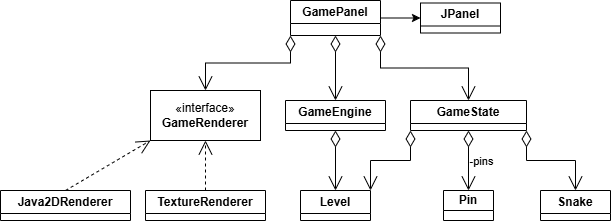

The diagram above was exported from draw.io. Its source (the exported page's mxGraphModel, read from the mxfile embedded in the PNG):
<mxGraphModel dx="1084" dy="592" grid="1" gridSize="10" guides="1" tooltips="1" connect="1" arrows="1" fold="1" page="1" pageScale="1" pageWidth="827" pageHeight="1169" math="0" shadow="0">
  <root>
    <mxCell id="0" />
    <mxCell id="1" parent="0" />
    <mxCell id="t3tnXg87mmtnjcQo6JCa-6" parent="1" style="swimlane;whiteSpace=wrap;html=1;startSize=23;" value="GamePanel" vertex="1">
      <mxGeometry height="35" width="90" x="360" y="30" as="geometry" />
    </mxCell>
    <mxCell id="t3tnXg87mmtnjcQo6JCa-8" parent="1" style="swimlane;whiteSpace=wrap;html=1;" value="JPanel" vertex="1">
      <mxGeometry height="30" width="80" x="490" y="32.5" as="geometry">
        <mxRectangle height="30" width="80" x="490" y="32.5" as="alternateBounds" />
      </mxGeometry>
    </mxCell>
    <mxCell id="t3tnXg87mmtnjcQo6JCa-9" edge="1" parent="1" source="t3tnXg87mmtnjcQo6JCa-6" style="endArrow=classic;html=1;rounded=0;exitX=1;exitY=0.5;exitDx=0;exitDy=0;entryX=0;entryY=0.5;entryDx=0;entryDy=0;" target="t3tnXg87mmtnjcQo6JCa-8" value="">
      <mxGeometry height="50" relative="1" width="50" as="geometry">
        <mxPoint x="500" y="85" as="sourcePoint" />
        <mxPoint x="550" y="35" as="targetPoint" />
      </mxGeometry>
    </mxCell>
    <mxCell id="t3tnXg87mmtnjcQo6JCa-10" parent="1" style="swimlane;whiteSpace=wrap;html=1;" value="GameState" vertex="1">
      <mxGeometry height="30" width="116" x="480" y="130" as="geometry" />
    </mxCell>
    <mxCell id="t3tnXg87mmtnjcQo6JCa-11" parent="1" style="swimlane;whiteSpace=wrap;html=1;" value="GameEngine" vertex="1">
      <mxGeometry height="30" width="100" x="355" y="130" as="geometry">
        <mxRectangle height="30" width="110" x="355" y="130" as="alternateBounds" />
      </mxGeometry>
    </mxCell>
    <mxCell id="t3tnXg87mmtnjcQo6JCa-12" parent="1" style="html=1;whiteSpace=wrap;" value="«interface»&lt;br&gt;&lt;b&gt;GameRenderer&lt;/b&gt;" vertex="1">
      <mxGeometry height="50" width="110" x="220" y="120" as="geometry" />
    </mxCell>
    <mxCell id="t3tnXg87mmtnjcQo6JCa-14" edge="1" parent="1" source="t3tnXg87mmtnjcQo6JCa-6" style="endArrow=open;html=1;endSize=12;startArrow=diamondThin;startSize=14;startFill=0;edgeStyle=orthogonalEdgeStyle;align=left;verticalAlign=bottom;rounded=0;exitX=0;exitY=1;exitDx=0;exitDy=0;" target="t3tnXg87mmtnjcQo6JCa-12" value="&lt;div&gt;&lt;br&gt;&lt;/div&gt;">
      <mxGeometry relative="1" x="-1" y="3" as="geometry">
        <mxPoint x="100" y="230" as="sourcePoint" />
        <mxPoint x="260" y="230" as="targetPoint" />
      </mxGeometry>
    </mxCell>
    <mxCell id="t3tnXg87mmtnjcQo6JCa-17" edge="1" parent="1" source="t3tnXg87mmtnjcQo6JCa-6" style="endArrow=open;html=1;endSize=12;startArrow=diamondThin;startSize=14;startFill=0;edgeStyle=orthogonalEdgeStyle;align=left;verticalAlign=bottom;rounded=0;exitX=0.5;exitY=1;exitDx=0;exitDy=0;entryX=0.5;entryY=0;entryDx=0;entryDy=0;" target="t3tnXg87mmtnjcQo6JCa-11" value="">
      <mxGeometry relative="1" x="-1" y="3" as="geometry">
        <mxPoint x="350" y="270" as="sourcePoint" />
        <mxPoint x="510" y="270" as="targetPoint" />
      </mxGeometry>
    </mxCell>
    <mxCell id="t3tnXg87mmtnjcQo6JCa-18" edge="1" parent="1" source="t3tnXg87mmtnjcQo6JCa-6" style="endArrow=open;html=1;endSize=12;startArrow=diamondThin;startSize=14;startFill=0;edgeStyle=orthogonalEdgeStyle;align=left;verticalAlign=bottom;rounded=0;exitX=1;exitY=1;exitDx=0;exitDy=0;entryX=0.5;entryY=0;entryDx=0;entryDy=0;" target="t3tnXg87mmtnjcQo6JCa-10" value="">
      <mxGeometry relative="1" x="-1" y="3" as="geometry">
        <mxPoint x="170" y="340" as="sourcePoint" />
        <mxPoint x="330" y="340" as="targetPoint" />
      </mxGeometry>
    </mxCell>
    <mxCell id="t3tnXg87mmtnjcQo6JCa-19" parent="1" style="swimlane;whiteSpace=wrap;html=1;" value="Level" vertex="1">
      <mxGeometry height="30" width="70" x="370" y="220" as="geometry" />
    </mxCell>
    <mxCell id="t3tnXg87mmtnjcQo6JCa-21" parent="1" style="swimlane;whiteSpace=wrap;html=1;startSize=20;" value="Pin" vertex="1">
      <mxGeometry height="30" width="50" x="513" y="220" as="geometry" />
    </mxCell>
    <mxCell id="t3tnXg87mmtnjcQo6JCa-22" parent="1" style="swimlane;whiteSpace=wrap;html=1;" value="Snake" vertex="1">
      <mxGeometry height="30" width="70" x="610" y="220" as="geometry" />
    </mxCell>
    <mxCell id="t3tnXg87mmtnjcQo6JCa-23" edge="1" parent="1" source="t3tnXg87mmtnjcQo6JCa-10" style="endArrow=open;html=1;endSize=12;startArrow=diamondThin;startSize=14;startFill=0;edgeStyle=orthogonalEdgeStyle;align=left;verticalAlign=bottom;rounded=0;exitX=0;exitY=1;exitDx=0;exitDy=0;entryX=1;entryY=0;entryDx=0;entryDy=0;" target="t3tnXg87mmtnjcQo6JCa-19" value="">
      <mxGeometry relative="1" x="-1" y="3" as="geometry">
        <mxPoint x="490" y="280" as="sourcePoint" />
        <mxPoint x="650" y="280" as="targetPoint" />
      </mxGeometry>
    </mxCell>
    <mxCell id="t3tnXg87mmtnjcQo6JCa-24" edge="1" parent="1" source="t3tnXg87mmtnjcQo6JCa-10" style="endArrow=open;html=1;endSize=12;startArrow=diamondThin;startSize=14;startFill=0;edgeStyle=orthogonalEdgeStyle;align=left;verticalAlign=bottom;rounded=0;exitX=1;exitY=1;exitDx=0;exitDy=0;entryX=0.5;entryY=0;entryDx=0;entryDy=0;" target="t3tnXg87mmtnjcQo6JCa-22" value="">
      <mxGeometry relative="1" x="-1" y="3" as="geometry">
        <mxPoint x="550" y="360" as="sourcePoint" />
        <mxPoint x="710" y="360" as="targetPoint" />
      </mxGeometry>
    </mxCell>
    <mxCell id="t3tnXg87mmtnjcQo6JCa-25" edge="1" parent="1" source="t3tnXg87mmtnjcQo6JCa-10" style="endArrow=open;html=1;endSize=12;startArrow=diamondThin;startSize=14;startFill=0;edgeStyle=orthogonalEdgeStyle;align=left;verticalAlign=bottom;rounded=0;exitX=0.5;exitY=1;exitDx=0;exitDy=0;entryX=0.5;entryY=0;entryDx=0;entryDy=0;" target="t3tnXg87mmtnjcQo6JCa-21" value="">
      <mxGeometry relative="1" x="-1" y="3" as="geometry">
        <mxPoint x="330" y="340" as="sourcePoint" />
        <mxPoint x="490" y="340" as="targetPoint" />
      </mxGeometry>
    </mxCell>
    <mxCell id="t3tnXg87mmtnjcQo6JCa-33" connectable="0" parent="t3tnXg87mmtnjcQo6JCa-25" style="edgeLabel;html=1;align=center;verticalAlign=middle;resizable=0;points=[];" value="-pins" vertex="1">
      <mxGeometry relative="1" x="-0.1649" y="1" as="geometry">
        <mxPoint x="11" y="5" as="offset" />
      </mxGeometry>
    </mxCell>
    <mxCell id="t3tnXg87mmtnjcQo6JCa-26" edge="1" parent="1" source="t3tnXg87mmtnjcQo6JCa-11" style="endArrow=open;html=1;endSize=12;startArrow=diamondThin;startSize=14;startFill=0;edgeStyle=orthogonalEdgeStyle;align=left;verticalAlign=bottom;rounded=0;exitX=0.5;exitY=1;exitDx=0;exitDy=0;entryX=0.5;entryY=0;entryDx=0;entryDy=0;" target="t3tnXg87mmtnjcQo6JCa-19" value="">
      <mxGeometry relative="1" x="-1" y="3" as="geometry">
        <mxPoint x="120" y="290" as="sourcePoint" />
        <mxPoint x="280" y="290" as="targetPoint" />
      </mxGeometry>
    </mxCell>
    <mxCell id="t3tnXg87mmtnjcQo6JCa-27" parent="1" style="swimlane;whiteSpace=wrap;html=1;" value="Java2DRenderer" vertex="1">
      <mxGeometry height="30" width="130" x="70" y="220" as="geometry" />
    </mxCell>
    <mxCell id="t3tnXg87mmtnjcQo6JCa-28" parent="1" style="swimlane;whiteSpace=wrap;html=1;" value="TextureRenderer" vertex="1">
      <mxGeometry height="30" width="120" x="215" y="220" as="geometry" />
    </mxCell>
    <mxCell id="t3tnXg87mmtnjcQo6JCa-31" edge="1" parent="1" source="t3tnXg87mmtnjcQo6JCa-27" style="endArrow=open;endSize=12;dashed=1;html=1;rounded=0;entryX=0;entryY=1;entryDx=0;entryDy=0;exitX=0.5;exitY=0;exitDx=0;exitDy=0;" target="t3tnXg87mmtnjcQo6JCa-12" value="">
      <mxGeometry relative="1" width="160" as="geometry">
        <mxPoint x="200" y="280" as="sourcePoint" />
        <mxPoint x="360" y="280" as="targetPoint" />
      </mxGeometry>
    </mxCell>
    <mxCell id="t3tnXg87mmtnjcQo6JCa-32" edge="1" parent="1" source="t3tnXg87mmtnjcQo6JCa-28" style="endArrow=open;endSize=12;dashed=1;html=1;rounded=0;entryX=0.5;entryY=1;entryDx=0;entryDy=0;exitX=0.5;exitY=0;exitDx=0;exitDy=0;" target="t3tnXg87mmtnjcQo6JCa-12" value="">
      <mxGeometry relative="1" width="160" as="geometry">
        <mxPoint x="160" y="340" as="sourcePoint" />
        <mxPoint x="320" y="340" as="targetPoint" />
      </mxGeometry>
    </mxCell>
  </root>
</mxGraphModel>